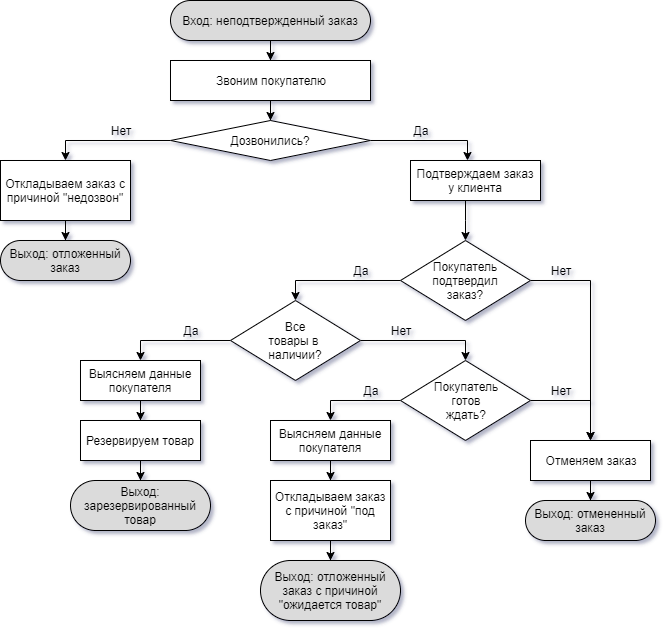

The diagram above was exported from draw.io. Its source (the exported page's mxGraphModel, read from the mxfile embedded in the PNG):
<mxGraphModel dx="577" dy="803" grid="1" gridSize="10" guides="1" tooltips="1" connect="1" arrows="1" fold="1" page="1" pageScale="1" pageWidth="827" pageHeight="1169" math="0" shadow="0">
  <root>
    <mxCell id="0" />
    <mxCell id="1" parent="0" />
    <mxCell id="Ni88y2a9QVYGkzrE5UoH-3" value="" style="edgeStyle=orthogonalEdgeStyle;rounded=0;orthogonalLoop=1;jettySize=auto;html=1;" edge="1" parent="1" source="Ni88y2a9QVYGkzrE5UoH-1" target="Ni88y2a9QVYGkzrE5UoH-2">
      <mxGeometry relative="1" as="geometry" />
    </mxCell>
    <mxCell id="Ni88y2a9QVYGkzrE5UoH-1" value="Вход: неподтвержденный заказ" style="rounded=1;whiteSpace=wrap;html=1;arcSize=50;fillColor=#DBDBDB;" vertex="1" parent="1">
      <mxGeometry x="200" y="40" width="200" height="40" as="geometry" />
    </mxCell>
    <mxCell id="Ni88y2a9QVYGkzrE5UoH-6" value="" style="edgeStyle=orthogonalEdgeStyle;rounded=0;orthogonalLoop=1;jettySize=auto;html=1;" edge="1" parent="1" source="Ni88y2a9QVYGkzrE5UoH-2">
      <mxGeometry relative="1" as="geometry">
        <mxPoint x="300" y="160" as="targetPoint" />
      </mxGeometry>
    </mxCell>
    <mxCell id="Ni88y2a9QVYGkzrE5UoH-2" value="Звоним покупателю" style="rounded=0;whiteSpace=wrap;html=1;arcSize=50;" vertex="1" parent="1">
      <mxGeometry x="200" y="100" width="200" height="40" as="geometry" />
    </mxCell>
    <mxCell id="Ni88y2a9QVYGkzrE5UoH-9" value="" style="edgeStyle=orthogonalEdgeStyle;rounded=0;orthogonalLoop=1;jettySize=auto;html=1;entryX=0.442;entryY=0;entryDx=0;entryDy=0;entryPerimeter=0;" edge="1" parent="1" source="Ni88y2a9QVYGkzrE5UoH-7" target="Ni88y2a9QVYGkzrE5UoH-10">
      <mxGeometry relative="1" as="geometry">
        <mxPoint x="480" y="180" as="targetPoint" />
      </mxGeometry>
    </mxCell>
    <mxCell id="Ni88y2a9QVYGkzrE5UoH-16" value="" style="edgeStyle=orthogonalEdgeStyle;rounded=0;orthogonalLoop=1;jettySize=auto;html=1;entryX=0.5;entryY=0;entryDx=0;entryDy=0;" edge="1" parent="1" source="Ni88y2a9QVYGkzrE5UoH-7" target="Ni88y2a9QVYGkzrE5UoH-17">
      <mxGeometry relative="1" as="geometry">
        <mxPoint x="120" y="180" as="targetPoint" />
      </mxGeometry>
    </mxCell>
    <mxCell id="Ni88y2a9QVYGkzrE5UoH-7" value="Дозвонились?" style="rhombus;whiteSpace=wrap;html=1;rounded=0;" vertex="1" parent="1">
      <mxGeometry x="200" y="160" width="200" height="40" as="geometry" />
    </mxCell>
    <mxCell id="Ni88y2a9QVYGkzrE5UoH-22" value="" style="edgeStyle=orthogonalEdgeStyle;rounded=0;orthogonalLoop=1;jettySize=auto;html=1;" edge="1" parent="1">
      <mxGeometry relative="1" as="geometry">
        <mxPoint x="495" y="240" as="sourcePoint" />
        <mxPoint x="495" y="280" as="targetPoint" />
        <Array as="points">
          <mxPoint x="495" y="260" />
          <mxPoint x="495" y="260" />
        </Array>
      </mxGeometry>
    </mxCell>
    <mxCell id="Ni88y2a9QVYGkzrE5UoH-10" value="Подтверждаем заказ у клиента" style="rounded=0;whiteSpace=wrap;html=1;" vertex="1" parent="1">
      <mxGeometry x="440" y="200" width="130" height="40" as="geometry" />
    </mxCell>
    <mxCell id="Ni88y2a9QVYGkzrE5UoH-13" value="Да" style="text;html=1;strokeColor=none;fillColor=none;align=center;verticalAlign=middle;whiteSpace=wrap;rounded=0;" vertex="1" parent="1">
      <mxGeometry x="430" y="160" width="40" height="20" as="geometry" />
    </mxCell>
    <mxCell id="Ni88y2a9QVYGkzrE5UoH-20" value="" style="edgeStyle=orthogonalEdgeStyle;rounded=0;orthogonalLoop=1;jettySize=auto;html=1;" edge="1" parent="1" source="Ni88y2a9QVYGkzrE5UoH-17" target="Ni88y2a9QVYGkzrE5UoH-19">
      <mxGeometry relative="1" as="geometry" />
    </mxCell>
    <mxCell id="Ni88y2a9QVYGkzrE5UoH-17" value="Откладываем заказ с причиной &quot;недозвон&quot;" style="rounded=0;whiteSpace=wrap;html=1;" vertex="1" parent="1">
      <mxGeometry x="30" y="200" width="130" height="60" as="geometry" />
    </mxCell>
    <mxCell id="Ni88y2a9QVYGkzrE5UoH-19" value="Выход: отложенный заказ" style="rounded=1;whiteSpace=wrap;html=1;arcSize=50;fillColor=#DBDBDB;" vertex="1" parent="1">
      <mxGeometry x="30" y="280" width="130" height="40" as="geometry" />
    </mxCell>
    <mxCell id="Ni88y2a9QVYGkzrE5UoH-18" value="Нет" style="text;html=1;strokeColor=none;fillColor=none;align=center;verticalAlign=middle;whiteSpace=wrap;rounded=0;" vertex="1" parent="1">
      <mxGeometry x="130" y="160" width="40" height="20" as="geometry" />
    </mxCell>
    <mxCell id="Ni88y2a9QVYGkzrE5UoH-25" value="" style="edgeStyle=orthogonalEdgeStyle;rounded=0;orthogonalLoop=1;jettySize=auto;html=1;" edge="1" parent="1" source="Ni88y2a9QVYGkzrE5UoH-23" target="Ni88y2a9QVYGkzrE5UoH-24">
      <mxGeometry relative="1" as="geometry">
        <Array as="points">
          <mxPoint x="325" y="320" />
        </Array>
      </mxGeometry>
    </mxCell>
    <mxCell id="Ni88y2a9QVYGkzrE5UoH-28" value="" style="edgeStyle=orthogonalEdgeStyle;rounded=0;orthogonalLoop=1;jettySize=auto;html=1;entryX=0.5;entryY=0;entryDx=0;entryDy=0;" edge="1" parent="1" source="Ni88y2a9QVYGkzrE5UoH-23" target="Ni88y2a9QVYGkzrE5UoH-30">
      <mxGeometry relative="1" as="geometry">
        <mxPoint x="650" y="320" as="targetPoint" />
        <Array as="points">
          <mxPoint x="620" y="320" />
        </Array>
      </mxGeometry>
    </mxCell>
    <mxCell id="Ni88y2a9QVYGkzrE5UoH-23" value="Покупатель &lt;br&gt;подтвердил &lt;br&gt;заказ?" style="rhombus;whiteSpace=wrap;html=1;rounded=0;" vertex="1" parent="1">
      <mxGeometry x="430" y="280" width="130" height="80" as="geometry" />
    </mxCell>
    <mxCell id="Ni88y2a9QVYGkzrE5UoH-32" value="" style="edgeStyle=orthogonalEdgeStyle;rounded=0;orthogonalLoop=1;jettySize=auto;html=1;entryX=0.5;entryY=0;entryDx=0;entryDy=0;" edge="1" parent="1" source="Ni88y2a9QVYGkzrE5UoH-24" target="Ni88y2a9QVYGkzrE5UoH-31">
      <mxGeometry relative="1" as="geometry" />
    </mxCell>
    <mxCell id="Ni88y2a9QVYGkzrE5UoH-38" value="" style="edgeStyle=orthogonalEdgeStyle;rounded=0;orthogonalLoop=1;jettySize=auto;html=1;entryX=0.5;entryY=0;entryDx=0;entryDy=0;" edge="1" parent="1" source="Ni88y2a9QVYGkzrE5UoH-24" target="Ni88y2a9QVYGkzrE5UoH-39">
      <mxGeometry relative="1" as="geometry">
        <mxPoint x="165" y="450" as="targetPoint" />
      </mxGeometry>
    </mxCell>
    <mxCell id="Ni88y2a9QVYGkzrE5UoH-24" value="Все&lt;br&gt;товары в &lt;br&gt;наличии?" style="rhombus;whiteSpace=wrap;html=1;rounded=0;" vertex="1" parent="1">
      <mxGeometry x="260" y="340" width="130" height="80" as="geometry" />
    </mxCell>
    <mxCell id="Ni88y2a9QVYGkzrE5UoH-35" value="" style="edgeStyle=orthogonalEdgeStyle;rounded=0;orthogonalLoop=1;jettySize=auto;html=1;entryX=0.5;entryY=0;entryDx=0;entryDy=0;" edge="1" parent="1" source="Ni88y2a9QVYGkzrE5UoH-31" target="Ni88y2a9QVYGkzrE5UoH-30">
      <mxGeometry relative="1" as="geometry">
        <mxPoint x="640" y="440" as="targetPoint" />
        <Array as="points">
          <mxPoint x="620" y="440" />
        </Array>
      </mxGeometry>
    </mxCell>
    <mxCell id="Ni88y2a9QVYGkzrE5UoH-45" value="" style="edgeStyle=orthogonalEdgeStyle;rounded=0;orthogonalLoop=1;jettySize=auto;html=1;entryX=0.5;entryY=0;entryDx=0;entryDy=0;" edge="1" parent="1" source="Ni88y2a9QVYGkzrE5UoH-31" target="Ni88y2a9QVYGkzrE5UoH-47">
      <mxGeometry relative="1" as="geometry">
        <mxPoint x="355" y="500" as="targetPoint" />
      </mxGeometry>
    </mxCell>
    <mxCell id="Ni88y2a9QVYGkzrE5UoH-31" value="Покупатель&lt;br&gt;готов&lt;br&gt;ждать?" style="rhombus;whiteSpace=wrap;html=1;rounded=0;" vertex="1" parent="1">
      <mxGeometry x="430" y="400" width="130" height="80" as="geometry" />
    </mxCell>
    <mxCell id="Ni88y2a9QVYGkzrE5UoH-26" value="Да" style="text;html=1;strokeColor=none;fillColor=none;align=center;verticalAlign=middle;whiteSpace=wrap;rounded=0;" vertex="1" parent="1">
      <mxGeometry x="370" y="300" width="40" height="20" as="geometry" />
    </mxCell>
    <mxCell id="Ni88y2a9QVYGkzrE5UoH-29" value="Нет" style="text;html=1;strokeColor=none;fillColor=none;align=center;verticalAlign=middle;whiteSpace=wrap;rounded=0;" vertex="1" parent="1">
      <mxGeometry x="570" y="300" width="40" height="20" as="geometry" />
    </mxCell>
    <mxCell id="Ni88y2a9QVYGkzrE5UoH-55" value="" style="edgeStyle=orthogonalEdgeStyle;rounded=0;orthogonalLoop=1;jettySize=auto;html=1;" edge="1" parent="1" source="Ni88y2a9QVYGkzrE5UoH-30" target="Ni88y2a9QVYGkzrE5UoH-54">
      <mxGeometry relative="1" as="geometry" />
    </mxCell>
    <mxCell id="Ni88y2a9QVYGkzrE5UoH-30" value="Отменяем заказ" style="rounded=0;whiteSpace=wrap;html=1;" vertex="1" parent="1">
      <mxGeometry x="560" y="480" width="120" height="40" as="geometry" />
    </mxCell>
    <mxCell id="Ni88y2a9QVYGkzrE5UoH-54" value="Выход: отмененный&lt;br&gt;заказ" style="rounded=1;whiteSpace=wrap;html=1;arcSize=50;fillColor=#DBDBDB;" vertex="1" parent="1">
      <mxGeometry x="555" y="540" width="130" height="40" as="geometry" />
    </mxCell>
    <mxCell id="Ni88y2a9QVYGkzrE5UoH-33" value="Нет" style="text;html=1;strokeColor=none;fillColor=none;align=center;verticalAlign=middle;whiteSpace=wrap;rounded=0;" vertex="1" parent="1">
      <mxGeometry x="410" y="360" width="40" height="20" as="geometry" />
    </mxCell>
    <mxCell id="Ni88y2a9QVYGkzrE5UoH-36" value="Нет" style="text;html=1;strokeColor=none;fillColor=none;align=center;verticalAlign=middle;whiteSpace=wrap;rounded=0;" vertex="1" parent="1">
      <mxGeometry x="570" y="420" width="40" height="20" as="geometry" />
    </mxCell>
    <mxCell id="Ni88y2a9QVYGkzrE5UoH-41" value="" style="edgeStyle=orthogonalEdgeStyle;rounded=0;orthogonalLoop=1;jettySize=auto;html=1;" edge="1" parent="1" source="Ni88y2a9QVYGkzrE5UoH-39" target="Ni88y2a9QVYGkzrE5UoH-40">
      <mxGeometry relative="1" as="geometry" />
    </mxCell>
    <mxCell id="Ni88y2a9QVYGkzrE5UoH-39" value="Выясняем данные покупателя" style="rounded=0;whiteSpace=wrap;html=1;" vertex="1" parent="1">
      <mxGeometry x="110" y="400" width="120" height="40" as="geometry" />
    </mxCell>
    <mxCell id="Ni88y2a9QVYGkzrE5UoH-43" value="" style="edgeStyle=orthogonalEdgeStyle;rounded=0;orthogonalLoop=1;jettySize=auto;html=1;" edge="1" parent="1" source="Ni88y2a9QVYGkzrE5UoH-40" target="Ni88y2a9QVYGkzrE5UoH-42">
      <mxGeometry relative="1" as="geometry" />
    </mxCell>
    <mxCell id="Ni88y2a9QVYGkzrE5UoH-40" value="Резервируем товар" style="rounded=0;whiteSpace=wrap;html=1;" vertex="1" parent="1">
      <mxGeometry x="110" y="460" width="120" height="40" as="geometry" />
    </mxCell>
    <mxCell id="Ni88y2a9QVYGkzrE5UoH-42" value="Выход: зарезервированный товар" style="rounded=1;whiteSpace=wrap;html=1;arcSize=50;fillColor=#DBDBDB;" vertex="1" parent="1">
      <mxGeometry x="100" y="520" width="140" height="50" as="geometry" />
    </mxCell>
    <mxCell id="Ni88y2a9QVYGkzrE5UoH-51" value="" style="edgeStyle=orthogonalEdgeStyle;rounded=0;orthogonalLoop=1;jettySize=auto;html=1;" edge="1" parent="1" source="Ni88y2a9QVYGkzrE5UoH-47" target="Ni88y2a9QVYGkzrE5UoH-50">
      <mxGeometry relative="1" as="geometry" />
    </mxCell>
    <mxCell id="Ni88y2a9QVYGkzrE5UoH-47" value="Выясняем данные покупателя" style="rounded=0;whiteSpace=wrap;html=1;" vertex="1" parent="1">
      <mxGeometry x="300" y="460" width="120" height="40" as="geometry" />
    </mxCell>
    <mxCell id="Ni88y2a9QVYGkzrE5UoH-53" value="" style="edgeStyle=orthogonalEdgeStyle;rounded=0;orthogonalLoop=1;jettySize=auto;html=1;" edge="1" parent="1" source="Ni88y2a9QVYGkzrE5UoH-50" target="Ni88y2a9QVYGkzrE5UoH-52">
      <mxGeometry relative="1" as="geometry" />
    </mxCell>
    <mxCell id="Ni88y2a9QVYGkzrE5UoH-50" value="Откладываем заказ с причиной &quot;под заказ&quot;" style="rounded=0;whiteSpace=wrap;html=1;" vertex="1" parent="1">
      <mxGeometry x="300" y="520" width="120" height="60" as="geometry" />
    </mxCell>
    <mxCell id="Ni88y2a9QVYGkzrE5UoH-52" value="Выход: отложенный заказ с причиной &quot;ожидается товар&quot;" style="rounded=1;whiteSpace=wrap;html=1;arcSize=50;fillColor=#DBDBDB;" vertex="1" parent="1">
      <mxGeometry x="290" y="600" width="140" height="60" as="geometry" />
    </mxCell>
    <mxCell id="Ni88y2a9QVYGkzrE5UoH-48" value="Да" style="text;html=1;strokeColor=none;fillColor=none;align=center;verticalAlign=middle;whiteSpace=wrap;rounded=0;" vertex="1" parent="1">
      <mxGeometry x="200" y="360" width="40" height="20" as="geometry" />
    </mxCell>
    <mxCell id="Ni88y2a9QVYGkzrE5UoH-49" value="Да" style="text;html=1;strokeColor=none;fillColor=none;align=center;verticalAlign=middle;whiteSpace=wrap;rounded=0;" vertex="1" parent="1">
      <mxGeometry x="380" y="420" width="40" height="20" as="geometry" />
    </mxCell>
  </root>
</mxGraphModel>